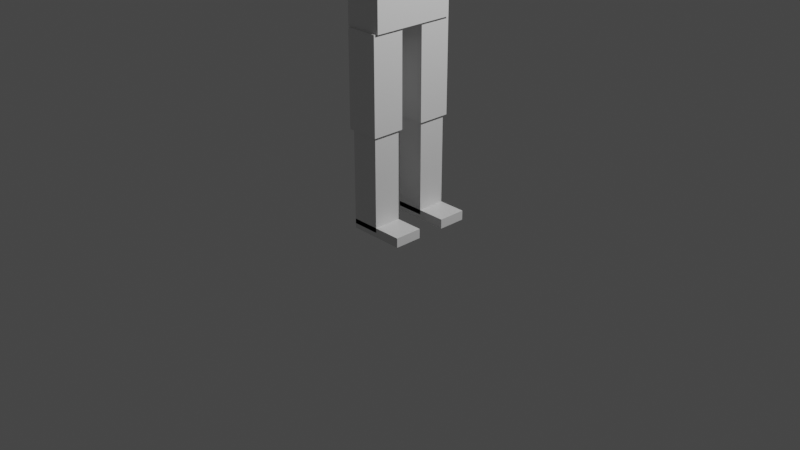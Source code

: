 # Source: character2.blend  (saved by Blender 2.81.16; exported with 4.5.12 LTS)
import bpy
from mathutils import Matrix  # noqa: F401  (used for matrix-valued properties, if any)

bpy.ops.wm.read_factory_settings(use_empty=True)
scene = bpy.context.scene
scene.name = 'Scene'

# ---- collections
col_collection = bpy.data.collections.new('Collection'); scene.collection.children.link(col_collection)

# ---- materials (node trees are filled in below, after node groups)
mat_material = bpy.data.materials.new('Material')
mat_material.alpha_threshold = 0.0
mat_material.use_transparent_shadow = False
mat_material.line_color = (0.0, 0.0, 0.0, 1.0)

# ---- material node trees
mat_material.use_nodes = True; mat_material.node_tree.nodes.clear()
_N = mat_material.node_tree.nodes; _L = mat_material.node_tree.links
n0 = _N.new('ShaderNodeOutputMaterial'); n0.name = 'Material Output'; n0.location = (300, 300)
n1 = _N.new('ShaderNodeBsdfPrincipled'); n1.name = 'Principled BSDF'; n1.location = (10, 300)
n1.distribution = 'GGX'
n1.subsurface_method = 'BURLEY'
n1.inputs[2].default_value = 0.4
n1.inputs[3].default_value = 1.45
n1.inputs[27].default_value = (0.0, 0.0, 0.0, 1.0)
n1.inputs[28].default_value = 1.0
_L.new(n1.outputs[0], n0.inputs[0])
n0.is_active_output = True

# ---- world
world_world = bpy.data.worlds.new('World'); scene.world = world_world
world_world.use_nodes = True; world_world.node_tree.nodes.clear()
_N = world_world.node_tree.nodes; _L = world_world.node_tree.links
n0 = _N.new('ShaderNodeOutputWorld'); n0.name = 'World Output'; n0.location = (300, 300)
n1 = _N.new('ShaderNodeBackground'); n1.name = 'Background'; n1.location = (10, 300)
n1.inputs[0].default_value = (0.05088, 0.05088, 0.05088, 1.0)
_L.new(n1.outputs[0], n0.inputs[0])
n0.is_active_output = True
world_world.color = (0.05088, 0.05088, 0.05088)
world_world.use_sun_shadow = False
world_world.sun_shadow_jitter_overblur = 0.0

# ---- cameras
cam_camera = bpy.data.cameras.new('Camera')
cam_camera.clip_end = 100.0
cam_camera.ortho_scale = 7.314

# ---- lights
light_light = bpy.data.lights.new('Light', 'POINT')
light_light.transmission_factor = 0.0
light_light.energy = 1000.0
light_light.shadow_soft_size = 0.1
light_light.shadow_maximum_resolution = 0.006
light_light.use_absolute_resolution = True

# ---- meshes
me_cube = bpy.data.meshes.new('Cube')
me_cube.from_pydata([(1.0, 1.0, 1.0), (1.0, 1.0, -1.0), (1.0, -1.0, 1.0), (1.0, -1.0, -1.0), (-1.0, 1.0, 1.0), (-1.0, 1.0, -1.0), (-1.0, -1.0, 1.0), (-1.0, -1.0, -1.0)], [], [(0, 4, 6, 2), (3, 2, 6, 7), (7, 6, 4, 5), (5, 1, 3, 7), (1, 0, 2, 3), (5, 4, 0, 1)])
_uv = me_cube.uv_layers.new(name='UVMap')
_uv.uv.foreach_set('vector', [0.625, 0.5, 0.875, 0.5, 0.875, 0.75, 0.625, 0.75, 0.375, 0.75, 0.625, 0.75, 0.625, 1.0, 0.375, 1.0, 0.375, 0.0, 0.625, 0.0, 0.625, 0.25, 0.375, 0.25, 0.125, 0.5, 0.375, 0.5, 0.375, 0.75, 0.125, 0.75, 0.375, 0.5, 0.625, 0.5, 0.625, 0.75, 0.375, 0.75, 0.375, 0.25, 0.625, 0.25, 0.625, 0.5, 0.375, 0.5])
me_cube.materials.append(mat_material)
me_cube.use_remesh_preserve_volume = False
me_cube.use_remesh_preserve_attributes = False
me_cube.use_mirror_vertex_groups = False
me_cube.update()
me_cube_001 = bpy.data.meshes.new('Cube.001')
me_cube_001.from_pydata([(1.0, 1.0, 1.0), (1.0, 1.0, -1.0), (1.0, -1.0, 1.0), (1.0, -1.0, -1.0), (-1.0, 1.0, 1.0), (-1.0, 1.0, -1.0), (-1.0, -1.0, 1.0), (-1.0, -1.0, -1.0)], [], [(0, 4, 6, 2), (3, 2, 6, 7), (7, 6, 4, 5), (5, 1, 3, 7), (1, 0, 2, 3), (5, 4, 0, 1)])
_uv = me_cube_001.uv_layers.new(name='UVMap')
_uv.uv.foreach_set('vector', [0.625, 0.5, 0.875, 0.5, 0.875, 0.75, 0.625, 0.75, 0.375, 0.75, 0.625, 0.75, 0.625, 1.0, 0.375, 1.0, 0.375, 0.0, 0.625, 0.0, 0.625, 0.25, 0.375, 0.25, 0.125, 0.5, 0.375, 0.5, 0.375, 0.75, 0.125, 0.75, 0.375, 0.5, 0.625, 0.5, 0.625, 0.75, 0.375, 0.75, 0.375, 0.25, 0.625, 0.25, 0.625, 0.5, 0.375, 0.5])
me_cube_001.materials.append(mat_material)
me_cube_001.use_remesh_preserve_volume = False
me_cube_001.use_remesh_preserve_attributes = False
me_cube_001.use_mirror_vertex_groups = False
me_cube_001.update()
me_cube_002 = bpy.data.meshes.new('Cube.002')
me_cube_002.from_pydata([(1.0, 1.0, 1.0), (1.0, 1.0, -1.0), (1.0, -1.0, 1.0), (1.0, -1.0, -1.0), (-1.0, 1.0, 1.0), (-1.0, 1.0, -1.0), (-1.0, -1.0, 1.0), (-1.0, -1.0, -1.0)], [], [(0, 4, 6, 2), (3, 2, 6, 7), (7, 6, 4, 5), (5, 1, 3, 7), (1, 0, 2, 3), (5, 4, 0, 1)])
_uv = me_cube_002.uv_layers.new(name='UVMap')
_uv.uv.foreach_set('vector', [0.625, 0.5, 0.875, 0.5, 0.875, 0.75, 0.625, 0.75, 0.375, 0.75, 0.625, 0.75, 0.625, 1.0, 0.375, 1.0, 0.375, 0.0, 0.625, 0.0, 0.625, 0.25, 0.375, 0.25, 0.125, 0.5, 0.375, 0.5, 0.375, 0.75, 0.125, 0.75, 0.375, 0.5, 0.625, 0.5, 0.625, 0.75, 0.375, 0.75, 0.375, 0.25, 0.625, 0.25, 0.625, 0.5, 0.375, 0.5])
me_cube_002.materials.append(mat_material)
me_cube_002.use_remesh_preserve_volume = False
me_cube_002.use_remesh_preserve_attributes = False
me_cube_002.use_mirror_vertex_groups = False
me_cube_002.update()
me_cube_003 = bpy.data.meshes.new('Cube.003')
me_cube_003.from_pydata([(1.0, 1.0, 1.0), (1.0, 1.0, -1.0), (1.0, -1.0, 1.0), (1.0, -1.0, -1.0), (-1.0, 1.0, 1.0), (-1.0, 1.0, -1.0), (-1.0, -1.0, 1.0), (-1.0, -1.0, -1.0)], [], [(0, 4, 6, 2), (3, 2, 6, 7), (7, 6, 4, 5), (5, 1, 3, 7), (1, 0, 2, 3), (5, 4, 0, 1)])
_uv = me_cube_003.uv_layers.new(name='UVMap')
_uv.uv.foreach_set('vector', [0.625, 0.5, 0.875, 0.5, 0.875, 0.75, 0.625, 0.75, 0.375, 0.75, 0.625, 0.75, 0.625, 1.0, 0.375, 1.0, 0.375, 0.0, 0.625, 0.0, 0.625, 0.25, 0.375, 0.25, 0.125, 0.5, 0.375, 0.5, 0.375, 0.75, 0.125, 0.75, 0.375, 0.5, 0.625, 0.5, 0.625, 0.75, 0.375, 0.75, 0.375, 0.25, 0.625, 0.25, 0.625, 0.5, 0.375, 0.5])
me_cube_003.materials.append(mat_material)
me_cube_003.use_remesh_preserve_volume = False
me_cube_003.use_remesh_preserve_attributes = False
me_cube_003.use_mirror_vertex_groups = False
me_cube_003.update()
me_cube_004 = bpy.data.meshes.new('Cube.004')
me_cube_004.from_pydata([(1.0, 1.0, 1.0), (1.0, 1.0, -1.0), (1.0, -1.0, 1.0), (1.0, -1.0, -1.0), (-1.0, 1.0, 1.0), (-1.0, 1.0, -1.0), (-1.0, -1.0, 1.0), (-1.0, -1.0, -1.0)], [], [(0, 4, 6, 2), (3, 2, 6, 7), (7, 6, 4, 5), (5, 1, 3, 7), (1, 0, 2, 3), (5, 4, 0, 1)])
_uv = me_cube_004.uv_layers.new(name='UVMap')
_uv.uv.foreach_set('vector', [0.625, 0.5, 0.875, 0.5, 0.875, 0.75, 0.625, 0.75, 0.375, 0.75, 0.625, 0.75, 0.625, 1.0, 0.375, 1.0, 0.375, 0.0, 0.625, 0.0, 0.625, 0.25, 0.375, 0.25, 0.125, 0.5, 0.375, 0.5, 0.375, 0.75, 0.125, 0.75, 0.375, 0.5, 0.625, 0.5, 0.625, 0.75, 0.375, 0.75, 0.375, 0.25, 0.625, 0.25, 0.625, 0.5, 0.375, 0.5])
me_cube_004.materials.append(mat_material)
me_cube_004.use_remesh_preserve_volume = False
me_cube_004.use_remesh_preserve_attributes = False
me_cube_004.use_mirror_vertex_groups = False
me_cube_004.update()
me_cube_005 = bpy.data.meshes.new('Cube.005')
me_cube_005.from_pydata([(1.0, 1.0, 1.0), (1.0, 1.0, -1.0), (1.0, -1.0, 1.0), (1.0, -1.0, -1.0), (-1.0, 1.0, 1.0), (-1.0, 1.0, -1.0), (-1.0, -1.0, 1.0), (-1.0, -1.0, -1.0)], [], [(0, 4, 6, 2), (3, 2, 6, 7), (7, 6, 4, 5), (5, 1, 3, 7), (1, 0, 2, 3), (5, 4, 0, 1)])
_uv = me_cube_005.uv_layers.new(name='UVMap')
_uv.uv.foreach_set('vector', [0.625, 0.5, 0.875, 0.5, 0.875, 0.75, 0.625, 0.75, 0.375, 0.75, 0.625, 0.75, 0.625, 1.0, 0.375, 1.0, 0.375, 0.0, 0.625, 0.0, 0.625, 0.25, 0.375, 0.25, 0.125, 0.5, 0.375, 0.5, 0.375, 0.75, 0.125, 0.75, 0.375, 0.5, 0.625, 0.5, 0.625, 0.75, 0.375, 0.75, 0.375, 0.25, 0.625, 0.25, 0.625, 0.5, 0.375, 0.5])
me_cube_005.materials.append(mat_material)
me_cube_005.use_remesh_preserve_volume = False
me_cube_005.use_remesh_preserve_attributes = False
me_cube_005.use_mirror_vertex_groups = False
me_cube_005.update()
me_cube_006 = bpy.data.meshes.new('Cube.006')
me_cube_006.from_pydata([(1.0, 1.0, 1.0), (1.0, 1.0, -1.0), (1.0, -1.0, 1.0), (1.0, -1.0, -1.0), (-1.0, 1.0, 1.0), (-1.0, 1.0, -1.0), (-1.0, -1.0, 1.0), (-1.0, -1.0, -1.0)], [], [(0, 4, 6, 2), (3, 2, 6, 7), (7, 6, 4, 5), (5, 1, 3, 7), (1, 0, 2, 3), (5, 4, 0, 1)])
_uv = me_cube_006.uv_layers.new(name='UVMap')
_uv.uv.foreach_set('vector', [0.625, 0.5, 0.875, 0.5, 0.875, 0.75, 0.625, 0.75, 0.375, 0.75, 0.625, 0.75, 0.625, 1.0, 0.375, 1.0, 0.375, 0.0, 0.625, 0.0, 0.625, 0.25, 0.375, 0.25, 0.125, 0.5, 0.375, 0.5, 0.375, 0.75, 0.125, 0.75, 0.375, 0.5, 0.625, 0.5, 0.625, 0.75, 0.375, 0.75, 0.375, 0.25, 0.625, 0.25, 0.625, 0.5, 0.375, 0.5])
me_cube_006.materials.append(mat_material)
me_cube_006.use_remesh_preserve_volume = False
me_cube_006.use_remesh_preserve_attributes = False
me_cube_006.use_mirror_vertex_groups = False
me_cube_006.update()
me_cube_007 = bpy.data.meshes.new('Cube.007')
me_cube_007.from_pydata([(1.0, 1.0, 1.0), (1.0, 1.0, -1.0), (1.0, -1.0, 1.0), (1.0, -1.0, -1.0), (-1.0, 1.0, 1.0), (-1.0, 1.0, -1.0), (-1.0, -1.0, 1.0), (-1.0, -1.0, -1.0)], [], [(0, 4, 6, 2), (3, 2, 6, 7), (7, 6, 4, 5), (5, 1, 3, 7), (1, 0, 2, 3), (5, 4, 0, 1)])
_uv = me_cube_007.uv_layers.new(name='UVMap')
_uv.uv.foreach_set('vector', [0.625, 0.5, 0.875, 0.5, 0.875, 0.75, 0.625, 0.75, 0.375, 0.75, 0.625, 0.75, 0.625, 1.0, 0.375, 1.0, 0.375, 0.0, 0.625, 0.0, 0.625, 0.25, 0.375, 0.25, 0.125, 0.5, 0.375, 0.5, 0.375, 0.75, 0.125, 0.75, 0.375, 0.5, 0.625, 0.5, 0.625, 0.75, 0.375, 0.75, 0.375, 0.25, 0.625, 0.25, 0.625, 0.5, 0.375, 0.5])
me_cube_007.materials.append(mat_material)
me_cube_007.use_remesh_preserve_volume = False
me_cube_007.use_remesh_preserve_attributes = False
me_cube_007.use_mirror_vertex_groups = False
me_cube_007.update()
me_cube_008 = bpy.data.meshes.new('Cube.008')
me_cube_008.from_pydata([(1.0, 1.0, 1.0), (1.0, 1.0, -1.0), (1.0, -1.0, 1.0), (1.0, -1.0, -1.0), (-1.0, 1.0, 1.0), (-1.0, 1.0, -1.0), (-1.0, -1.0, 1.0), (-1.0, -1.0, -1.0)], [], [(0, 4, 6, 2), (3, 2, 6, 7), (7, 6, 4, 5), (5, 1, 3, 7), (1, 0, 2, 3), (5, 4, 0, 1)])
_uv = me_cube_008.uv_layers.new(name='UVMap')
_uv.uv.foreach_set('vector', [0.625, 0.5, 0.875, 0.5, 0.875, 0.75, 0.625, 0.75, 0.375, 0.75, 0.625, 0.75, 0.625, 1.0, 0.375, 1.0, 0.375, 0.0, 0.625, 0.0, 0.625, 0.25, 0.375, 0.25, 0.125, 0.5, 0.375, 0.5, 0.375, 0.75, 0.125, 0.75, 0.375, 0.5, 0.625, 0.5, 0.625, 0.75, 0.375, 0.75, 0.375, 0.25, 0.625, 0.25, 0.625, 0.5, 0.375, 0.5])
me_cube_008.materials.append(mat_material)
me_cube_008.use_remesh_preserve_volume = False
me_cube_008.use_remesh_preserve_attributes = False
me_cube_008.use_mirror_vertex_groups = False
me_cube_008.update()
me_cube_009 = bpy.data.meshes.new('Cube.009')
me_cube_009.from_pydata([(1.0, 1.0, 1.0), (1.0, 1.0, -1.0), (1.0, -1.0, 1.0), (1.0, -1.0, -1.0), (-1.0, 1.0, 1.0), (-1.0, 1.0, -1.0), (-1.0, -1.0, 1.0), (-1.0, -1.0, -1.0)], [], [(0, 4, 6, 2), (3, 2, 6, 7), (7, 6, 4, 5), (5, 1, 3, 7), (1, 0, 2, 3), (5, 4, 0, 1)])
_uv = me_cube_009.uv_layers.new(name='UVMap')
_uv.uv.foreach_set('vector', [0.625, 0.5, 0.875, 0.5, 0.875, 0.75, 0.625, 0.75, 0.375, 0.75, 0.625, 0.75, 0.625, 1.0, 0.375, 1.0, 0.375, 0.0, 0.625, 0.0, 0.625, 0.25, 0.375, 0.25, 0.125, 0.5, 0.375, 0.5, 0.375, 0.75, 0.125, 0.75, 0.375, 0.5, 0.625, 0.5, 0.625, 0.75, 0.375, 0.75, 0.375, 0.25, 0.625, 0.25, 0.625, 0.5, 0.375, 0.5])
me_cube_009.materials.append(mat_material)
me_cube_009.use_remesh_preserve_volume = False
me_cube_009.use_remesh_preserve_attributes = False
me_cube_009.use_mirror_vertex_groups = False
me_cube_009.update()
me_cube_010 = bpy.data.meshes.new('Cube.010')
me_cube_010.from_pydata([(1.0, 1.0, 1.0), (1.0, 1.0, -1.0), (1.0, -1.0, 1.0), (1.0, -1.0, -1.0), (-1.0, 1.0, 1.0), (-1.0, 1.0, -1.0), (-1.0, -1.0, 1.0), (-1.0, -1.0, -1.0)], [], [(0, 4, 6, 2), (3, 2, 6, 7), (7, 6, 4, 5), (5, 1, 3, 7), (1, 0, 2, 3), (5, 4, 0, 1)])
_uv = me_cube_010.uv_layers.new(name='UVMap')
_uv.uv.foreach_set('vector', [0.625, 0.5, 0.875, 0.5, 0.875, 0.75, 0.625, 0.75, 0.375, 0.75, 0.625, 0.75, 0.625, 1.0, 0.375, 1.0, 0.375, 0.0, 0.625, 0.0, 0.625, 0.25, 0.375, 0.25, 0.125, 0.5, 0.375, 0.5, 0.375, 0.75, 0.125, 0.75, 0.375, 0.5, 0.625, 0.5, 0.625, 0.75, 0.375, 0.75, 0.375, 0.25, 0.625, 0.25, 0.625, 0.5, 0.375, 0.5])
me_cube_010.materials.append(mat_material)
me_cube_010.use_remesh_preserve_volume = False
me_cube_010.use_remesh_preserve_attributes = False
me_cube_010.use_mirror_vertex_groups = False
me_cube_010.update()
me_cube_011 = bpy.data.meshes.new('Cube.011')
me_cube_011.from_pydata([(1.0, 1.0, 1.0), (1.0, 1.0, -1.0), (1.0, -1.0, 1.0), (1.0, -1.0, -1.0), (-1.0, 1.0, 1.0), (-1.0, 1.0, -1.0), (-1.0, -1.0, 1.0), (-1.0, -1.0, -1.0)], [], [(0, 4, 6, 2), (3, 2, 6, 7), (7, 6, 4, 5), (5, 1, 3, 7), (1, 0, 2, 3), (5, 4, 0, 1)])
_uv = me_cube_011.uv_layers.new(name='UVMap')
_uv.uv.foreach_set('vector', [0.625, 0.5, 0.875, 0.5, 0.875, 0.75, 0.625, 0.75, 0.375, 0.75, 0.625, 0.75, 0.625, 1.0, 0.375, 1.0, 0.375, 0.0, 0.625, 0.0, 0.625, 0.25, 0.375, 0.25, 0.125, 0.5, 0.375, 0.5, 0.375, 0.75, 0.125, 0.75, 0.375, 0.5, 0.625, 0.5, 0.625, 0.75, 0.375, 0.75, 0.375, 0.25, 0.625, 0.25, 0.625, 0.5, 0.375, 0.5])
me_cube_011.materials.append(mat_material)
me_cube_011.use_remesh_preserve_volume = False
me_cube_011.use_remesh_preserve_attributes = False
me_cube_011.use_mirror_vertex_groups = False
me_cube_011.update()
me_cube_012 = bpy.data.meshes.new('Cube.012')
me_cube_012.from_pydata([(1.0, 1.0, 1.0), (1.0, 1.0, -1.0), (1.0, -1.0, 1.0), (1.0, -1.0, -1.0), (-1.0, 1.0, 1.0), (-1.0, 1.0, -1.0), (-1.0, -1.0, 1.0), (-1.0, -1.0, -1.0)], [], [(0, 4, 6, 2), (3, 2, 6, 7), (7, 6, 4, 5), (5, 1, 3, 7), (1, 0, 2, 3), (5, 4, 0, 1)])
_uv = me_cube_012.uv_layers.new(name='UVMap')
_uv.uv.foreach_set('vector', [0.625, 0.5, 0.875, 0.5, 0.875, 0.75, 0.625, 0.75, 0.375, 0.75, 0.625, 0.75, 0.625, 1.0, 0.375, 1.0, 0.375, 0.0, 0.625, 0.0, 0.625, 0.25, 0.375, 0.25, 0.125, 0.5, 0.375, 0.5, 0.375, 0.75, 0.125, 0.75, 0.375, 0.5, 0.625, 0.5, 0.625, 0.75, 0.375, 0.75, 0.375, 0.25, 0.625, 0.25, 0.625, 0.5, 0.375, 0.5])
me_cube_012.materials.append(mat_material)
me_cube_012.use_remesh_preserve_volume = False
me_cube_012.use_remesh_preserve_attributes = False
me_cube_012.use_mirror_vertex_groups = False
me_cube_012.update()
me_cube_013 = bpy.data.meshes.new('Cube.013')
me_cube_013.from_pydata([(1.0, 1.0, 1.0), (1.0, 1.0, -1.0), (1.0, -1.0, 1.0), (1.0, -1.0, -1.0), (-1.0, 1.0, 1.0), (-1.0, 1.0, -1.0), (-1.0, -1.0, 1.0), (-1.0, -1.0, -1.0)], [], [(0, 4, 6, 2), (3, 2, 6, 7), (7, 6, 4, 5), (5, 1, 3, 7), (1, 0, 2, 3), (5, 4, 0, 1)])
_uv = me_cube_013.uv_layers.new(name='UVMap')
_uv.uv.foreach_set('vector', [0.625, 0.5, 0.875, 0.5, 0.875, 0.75, 0.625, 0.75, 0.375, 0.75, 0.625, 0.75, 0.625, 1.0, 0.375, 1.0, 0.375, 0.0, 0.625, 0.0, 0.625, 0.25, 0.375, 0.25, 0.125, 0.5, 0.375, 0.5, 0.375, 0.75, 0.125, 0.75, 0.375, 0.5, 0.625, 0.5, 0.625, 0.75, 0.375, 0.75, 0.375, 0.25, 0.625, 0.25, 0.625, 0.5, 0.375, 0.5])
me_cube_013.materials.append(mat_material)
me_cube_013.use_remesh_preserve_volume = False
me_cube_013.use_remesh_preserve_attributes = False
me_cube_013.use_mirror_vertex_groups = False
me_cube_013.update()
me_cube_014 = bpy.data.meshes.new('Cube.014')
me_cube_014.from_pydata([(1.0, 1.0, 1.0), (1.0, 1.0, -1.0), (1.0, -1.0, 1.0), (1.0, -1.0, -1.0), (-1.0, 1.0, 1.0), (-1.0, 1.0, -1.0), (-1.0, -1.0, 1.0), (-1.0, -1.0, -1.0)], [], [(0, 4, 6, 2), (3, 2, 6, 7), (7, 6, 4, 5), (5, 1, 3, 7), (1, 0, 2, 3), (5, 4, 0, 1)])
_uv = me_cube_014.uv_layers.new(name='UVMap')
_uv.uv.foreach_set('vector', [0.625, 0.5, 0.875, 0.5, 0.875, 0.75, 0.625, 0.75, 0.375, 0.75, 0.625, 0.75, 0.625, 1.0, 0.375, 1.0, 0.375, 0.0, 0.625, 0.0, 0.625, 0.25, 0.375, 0.25, 0.125, 0.5, 0.375, 0.5, 0.375, 0.75, 0.125, 0.75, 0.375, 0.5, 0.625, 0.5, 0.625, 0.75, 0.375, 0.75, 0.375, 0.25, 0.625, 0.25, 0.625, 0.5, 0.375, 0.5])
me_cube_014.materials.append(mat_material)
me_cube_014.use_remesh_preserve_volume = False
me_cube_014.use_remesh_preserve_attributes = False
me_cube_014.use_mirror_vertex_groups = False
me_cube_014.update()

# ---- objects
ob_cube = bpy.data.objects.new('Cube', me_cube)
ob_light = bpy.data.objects.new('Light', light_light)
ob_camera = bpy.data.objects.new('Camera', cam_camera)
ob_cube_001 = bpy.data.objects.new('Cube.001', me_cube_001)
ob_cube_002 = bpy.data.objects.new('Cube.002', me_cube_002)
ob_cube_003 = bpy.data.objects.new('Cube.003', me_cube_003)
ob_cube_004 = bpy.data.objects.new('Cube.004', me_cube_004)
ob_cube_005 = bpy.data.objects.new('Cube.005', me_cube_005)
ob_cube_006 = bpy.data.objects.new('Cube.006', me_cube_006)
ob_cube_007 = bpy.data.objects.new('Cube.007', me_cube_007)
ob_cube_008 = bpy.data.objects.new('Cube.008', me_cube_008)
ob_cube_009 = bpy.data.objects.new('Cube.009', me_cube_009)
ob_cube_010 = bpy.data.objects.new('Cube.010', me_cube_010)
ob_cube_011 = bpy.data.objects.new('Cube.011', me_cube_011)
ob_cube_012 = bpy.data.objects.new('Cube.012', me_cube_012)
ob_cube_013 = bpy.data.objects.new('Cube.013', me_cube_013)
ob_cube_014 = bpy.data.objects.new('Cube.014', me_cube_014)

# ---- transforms, parenting, visibility, modifiers, constraints
ob_cube.location = (0.0, -0.3, 0.55)
ob_cube.scale = (0.15, 0.15, 0.5)
ob_cube.lock_rotations_4d = False
ob_cube.empty_display_type = 'ARROWS'
ob_cube.lineart.crease_threshold = 0.0
ob_light.location = (4.076, 1.005, 5.954)
ob_light.rotation_euler = (0.6503, 0.05522, 1.866)
ob_light.lock_rotations_4d = False
ob_light.empty_display_type = 'ARROWS'
ob_light.color = (0.0, 0.0, 0.0, 0.0)
ob_light.lineart.crease_threshold = 0.0
ob_camera.location = (7.359, -6.926, 4.958)
ob_camera.rotation_euler = (1.109, 0.0, 0.8149)
ob_camera.lock_rotations_4d = False
ob_camera.empty_display_type = 'ARROWS'
ob_camera.color = (0.0, 0.0, 0.0, 0.0)
ob_camera.display_type = 'WIRE'
ob_camera.lineart.crease_threshold = 0.0
ob_cube_001.location = (0.0, 0.3, 0.55)
ob_cube_001.scale = (0.15, 0.15, 0.5)
ob_cube_001.lock_rotations_4d = False
ob_cube_001.empty_display_type = 'ARROWS'
ob_cube_001.lineart.crease_threshold = 0.0
ob_cube_002.location = (0.0, 0.0, 4.3)
ob_cube_002.scale = (0.2, 0.25, 0.25)
ob_cube_002.lock_rotations_4d = False
ob_cube_002.empty_display_type = 'ARROWS'
ob_cube_002.lineart.crease_threshold = 0.0
ob_cube_003.location = (0.0, 0.0, 3.3)
ob_cube_003.scale = (0.25, 0.5, 0.75)
ob_cube_003.lock_rotations_4d = False
ob_cube_003.empty_display_type = 'ARROWS'
ob_cube_003.lineart.crease_threshold = 0.0
ob_cube_004.location = (0.0, 0.0, 2.3)
ob_cube_004.scale = (0.2, 0.45, 0.25)
ob_cube_004.lock_rotations_4d = False
ob_cube_004.empty_display_type = 'ARROWS'
ob_cube_004.lineart.crease_threshold = 0.0
ob_cube_005.location = (0.0, 0.875, 3.8)
ob_cube_005.scale = (0.125, 0.375, 0.125)
ob_cube_005.lock_rotations_4d = False
ob_cube_005.empty_display_type = 'ARROWS'
ob_cube_005.lineart.crease_threshold = 0.0
ob_cube_006.location = (0.0, -0.875, 3.8)
ob_cube_006.scale = (0.125, 0.375, 0.125)
ob_cube_006.lock_rotations_4d = False
ob_cube_006.empty_display_type = 'ARROWS'
ob_cube_006.lineart.crease_threshold = 0.0
ob_cube_007.location = (0.0, -0.3, 1.55)
ob_cube_007.scale = (0.175, 0.175, 0.5)
ob_cube_007.lock_rotations_4d = False
ob_cube_007.empty_display_type = 'ARROWS'
ob_cube_007.lineart.crease_threshold = 0.0
ob_cube_008.location = (0.0, 0.3, 1.55)
ob_cube_008.scale = (0.175, 0.175, 0.5)
ob_cube_008.lock_rotations_4d = False
ob_cube_008.empty_display_type = 'ARROWS'
ob_cube_008.lineart.crease_threshold = 0.0
ob_cube_009.location = (0.15, 0.3, 0.05)
ob_cube_009.scale = (0.3, 0.15, 0.05)
ob_cube_009.lock_rotations_4d = False
ob_cube_009.empty_display_type = 'ARROWS'
ob_cube_009.lineart.crease_threshold = 0.0
ob_cube_010.location = (0.15, -0.3, 0.05)
ob_cube_010.scale = (0.3, 0.15, 0.05)
ob_cube_010.lock_rotations_4d = False
ob_cube_010.empty_display_type = 'ARROWS'
ob_cube_010.lineart.crease_threshold = 0.0
ob_cube_011.location = (0.0, 1.625, 3.8)
ob_cube_011.scale = (0.1, 0.375, 0.1)
ob_cube_011.lock_rotations_4d = False
ob_cube_011.empty_display_type = 'ARROWS'
ob_cube_011.lineart.crease_threshold = 0.0
ob_cube_012.location = (0.0, -1.625, 3.8)
ob_cube_012.scale = (0.1, 0.375, 0.1)
ob_cube_012.lock_rotations_4d = False
ob_cube_012.empty_display_type = 'ARROWS'
ob_cube_012.lineart.crease_threshold = 0.0
ob_cube_013.location = (0.0, 2.15, 3.8)
ob_cube_013.scale = (0.05, 0.15, 0.15)
ob_cube_013.lock_rotations_4d = False
ob_cube_013.empty_display_type = 'ARROWS'
ob_cube_013.lineart.crease_threshold = 0.0
ob_cube_014.location = (0.0, -2.15, 3.8)
ob_cube_014.scale = (0.05, 0.15, 0.15)
ob_cube_014.lock_rotations_4d = False
ob_cube_014.empty_display_type = 'ARROWS'
ob_cube_014.lineart.crease_threshold = 0.0

# ---- collection membership
col_collection.objects.link(ob_cube)
col_collection.objects.link(ob_light)
col_collection.objects.link(ob_camera)
col_collection.objects.link(ob_cube_001)
col_collection.objects.link(ob_cube_002)
col_collection.objects.link(ob_cube_003)
col_collection.objects.link(ob_cube_004)
col_collection.objects.link(ob_cube_005)
col_collection.objects.link(ob_cube_006)
col_collection.objects.link(ob_cube_007)
col_collection.objects.link(ob_cube_008)
col_collection.objects.link(ob_cube_009)
col_collection.objects.link(ob_cube_010)
col_collection.objects.link(ob_cube_011)
col_collection.objects.link(ob_cube_012)
col_collection.objects.link(ob_cube_013)
col_collection.objects.link(ob_cube_014)

# ---- scene / render settings (as saved in the file)
scene.camera = ob_camera
scene.frame_start = 1; scene.frame_end = 250; scene.frame_set(1)
scene.render.engine = 'BLENDER_EEVEE_NEXT'
scene.cycles.use_denoising = False
scene.cycles.samples = 128
scene.cycles.sampling_pattern = 'TABULATED_SOBOL'
scene.cycles.use_adaptive_sampling = False
scene.cycles.use_light_tree = False
scene.view_settings.view_transform = 'Filmic'
bpy.context.view_layer.update()
